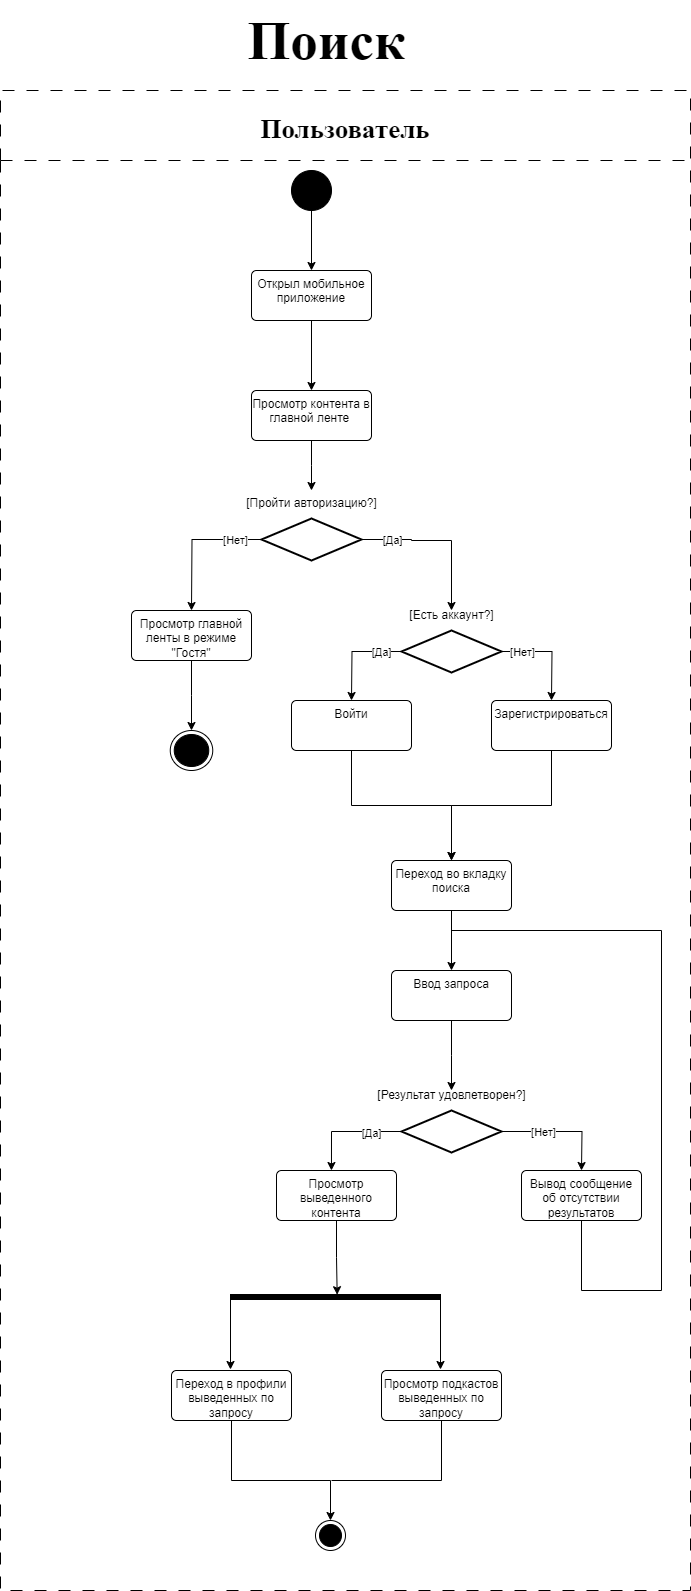

The diagram above was exported from draw.io. Its source (the exported page's mxGraphModel, read from the mxfile embedded in the PNG):
<mxGraphModel dx="1434" dy="1949" grid="1" gridSize="10" guides="1" tooltips="1" connect="1" arrows="1" fold="1" page="1" pageScale="1" pageWidth="827" pageHeight="1169" math="0" shadow="0">
  <root>
    <mxCell id="0" />
    <mxCell id="1" parent="0" />
    <mxCell id="g5Av5INMRB4v9tZByPB1-8" style="edgeStyle=orthogonalEdgeStyle;rounded=0;orthogonalLoop=1;jettySize=auto;html=1;entryX=0.5;entryY=0;entryDx=0;entryDy=0;" parent="1" source="g5Av5INMRB4v9tZByPB1-2" target="g5Av5INMRB4v9tZByPB1-7" edge="1">
      <mxGeometry relative="1" as="geometry" />
    </mxCell>
    <mxCell id="g5Av5INMRB4v9tZByPB1-2" value="" style="ellipse;fillColor=strokeColor;html=1;" parent="1" vertex="1">
      <mxGeometry x="360" y="40" width="40" height="40" as="geometry" />
    </mxCell>
    <mxCell id="g5Av5INMRB4v9tZByPB1-15" style="edgeStyle=orthogonalEdgeStyle;rounded=0;orthogonalLoop=1;jettySize=auto;html=1;" parent="1" source="g5Av5INMRB4v9tZByPB1-5" edge="1">
      <mxGeometry relative="1" as="geometry">
        <mxPoint x="380" y="360" as="targetPoint" />
      </mxGeometry>
    </mxCell>
    <mxCell id="g5Av5INMRB4v9tZByPB1-5" value="Просмотр контента в главной ленте&amp;nbsp;&lt;div&gt;&lt;br/&gt;&lt;/div&gt;" style="whiteSpace=wrap;html=1;verticalAlign=top;rounded=1;arcSize=10;dashed=0;" parent="1" vertex="1">
      <mxGeometry x="320" y="260" width="120" height="50" as="geometry" />
    </mxCell>
    <mxCell id="g5Av5INMRB4v9tZByPB1-9" style="edgeStyle=orthogonalEdgeStyle;rounded=0;orthogonalLoop=1;jettySize=auto;html=1;entryX=0.5;entryY=0;entryDx=0;entryDy=0;" parent="1" source="g5Av5INMRB4v9tZByPB1-7" target="g5Av5INMRB4v9tZByPB1-5" edge="1">
      <mxGeometry relative="1" as="geometry" />
    </mxCell>
    <mxCell id="g5Av5INMRB4v9tZByPB1-7" value="Открыл мобильное приложение" style="whiteSpace=wrap;html=1;verticalAlign=top;rounded=1;arcSize=10;dashed=0;" parent="1" vertex="1">
      <mxGeometry x="320" y="140" width="120" height="50" as="geometry" />
    </mxCell>
    <mxCell id="g5Av5INMRB4v9tZByPB1-16" value="[Пройти авторизацию?]" style="text;html=1;align=center;verticalAlign=middle;resizable=0;points=[];autosize=1;strokeColor=none;fillColor=none;" parent="1" vertex="1">
      <mxGeometry x="305" y="358" width="150" height="30" as="geometry" />
    </mxCell>
    <mxCell id="g5Av5INMRB4v9tZByPB1-20" style="edgeStyle=orthogonalEdgeStyle;rounded=0;orthogonalLoop=1;jettySize=auto;html=1;" parent="1" source="g5Av5INMRB4v9tZByPB1-18" edge="1">
      <mxGeometry relative="1" as="geometry">
        <mxPoint x="520" y="480" as="targetPoint" />
        <Array as="points">
          <mxPoint x="480" y="409" />
          <mxPoint x="480" y="410" />
          <mxPoint x="520" y="410" />
        </Array>
      </mxGeometry>
    </mxCell>
    <mxCell id="g5Av5INMRB4v9tZByPB1-22" value="[Да]" style="edgeLabel;html=1;align=center;verticalAlign=middle;resizable=0;points=[];" parent="g5Av5INMRB4v9tZByPB1-20" vertex="1" connectable="0">
      <mxGeometry x="-0.2574" relative="1" as="geometry">
        <mxPoint x="-29" y="-1" as="offset" />
      </mxGeometry>
    </mxCell>
    <mxCell id="g5Av5INMRB4v9tZByPB1-24" style="edgeStyle=orthogonalEdgeStyle;rounded=0;orthogonalLoop=1;jettySize=auto;html=1;" parent="1" source="g5Av5INMRB4v9tZByPB1-18" edge="1">
      <mxGeometry relative="1" as="geometry">
        <mxPoint x="260" y="480" as="targetPoint" />
      </mxGeometry>
    </mxCell>
    <mxCell id="g5Av5INMRB4v9tZByPB1-25" value="[Нет]" style="edgeLabel;html=1;align=center;verticalAlign=middle;resizable=0;points=[];" parent="g5Av5INMRB4v9tZByPB1-24" vertex="1" connectable="0">
      <mxGeometry x="-0.6131" relative="1" as="geometry">
        <mxPoint as="offset" />
      </mxGeometry>
    </mxCell>
    <mxCell id="g5Av5INMRB4v9tZByPB1-18" value="" style="strokeWidth=2;html=1;shape=mxgraph.flowchart.decision;whiteSpace=wrap;" parent="1" vertex="1">
      <mxGeometry x="330" y="388" width="100" height="42" as="geometry" />
    </mxCell>
    <mxCell id="g5Av5INMRB4v9tZByPB1-41" style="edgeStyle=orthogonalEdgeStyle;rounded=0;orthogonalLoop=1;jettySize=auto;html=1;" parent="1" source="g5Av5INMRB4v9tZByPB1-26" target="g5Av5INMRB4v9tZByPB1-42" edge="1">
      <mxGeometry relative="1" as="geometry">
        <mxPoint x="260" y="570" as="targetPoint" />
      </mxGeometry>
    </mxCell>
    <mxCell id="g5Av5INMRB4v9tZByPB1-26" value="Просмотр главной ленты в режиме &quot;Гостя&quot;" style="whiteSpace=wrap;html=1;verticalAlign=top;rounded=1;arcSize=10;dashed=0;" parent="1" vertex="1">
      <mxGeometry x="200" y="480" width="120" height="50" as="geometry" />
    </mxCell>
    <mxCell id="g5Av5INMRB4v9tZByPB1-29" style="edgeStyle=orthogonalEdgeStyle;rounded=0;orthogonalLoop=1;jettySize=auto;html=1;" parent="1" source="g5Av5INMRB4v9tZByPB1-27" edge="1">
      <mxGeometry relative="1" as="geometry">
        <mxPoint x="420" y="570" as="targetPoint" />
      </mxGeometry>
    </mxCell>
    <mxCell id="g5Av5INMRB4v9tZByPB1-31" value="[Да]" style="edgeLabel;html=1;align=center;verticalAlign=middle;resizable=0;points=[];" parent="g5Av5INMRB4v9tZByPB1-29" vertex="1" connectable="0">
      <mxGeometry x="-0.579" relative="1" as="geometry">
        <mxPoint as="offset" />
      </mxGeometry>
    </mxCell>
    <mxCell id="g5Av5INMRB4v9tZByPB1-30" style="edgeStyle=orthogonalEdgeStyle;rounded=0;orthogonalLoop=1;jettySize=auto;html=1;" parent="1" source="g5Av5INMRB4v9tZByPB1-27" edge="1">
      <mxGeometry relative="1" as="geometry">
        <mxPoint x="620" y="570" as="targetPoint" />
      </mxGeometry>
    </mxCell>
    <mxCell id="g5Av5INMRB4v9tZByPB1-32" value="[Нет]" style="edgeLabel;html=1;align=center;verticalAlign=middle;resizable=0;points=[];" parent="g5Av5INMRB4v9tZByPB1-30" vertex="1" connectable="0">
      <mxGeometry x="-0.7253" y="1" relative="1" as="geometry">
        <mxPoint x="6" y="1" as="offset" />
      </mxGeometry>
    </mxCell>
    <mxCell id="g5Av5INMRB4v9tZByPB1-27" value="" style="strokeWidth=2;html=1;shape=mxgraph.flowchart.decision;whiteSpace=wrap;" parent="1" vertex="1">
      <mxGeometry x="470" y="500" width="100" height="42" as="geometry" />
    </mxCell>
    <mxCell id="g5Av5INMRB4v9tZByPB1-28" value="[Есть аккаунт?]" style="text;html=1;align=center;verticalAlign=middle;resizable=0;points=[];autosize=1;strokeColor=none;fillColor=none;" parent="1" vertex="1">
      <mxGeometry x="465" y="470" width="110" height="30" as="geometry" />
    </mxCell>
    <mxCell id="g5Av5INMRB4v9tZByPB1-39" style="edgeStyle=orthogonalEdgeStyle;rounded=0;orthogonalLoop=1;jettySize=auto;html=1;entryX=0.5;entryY=0;entryDx=0;entryDy=0;" parent="1" source="g5Av5INMRB4v9tZByPB1-33" target="g5Av5INMRB4v9tZByPB1-43" edge="1">
      <mxGeometry relative="1" as="geometry">
        <mxPoint x="520" y="710" as="targetPoint" />
      </mxGeometry>
    </mxCell>
    <mxCell id="g5Av5INMRB4v9tZByPB1-33" value="Войти" style="whiteSpace=wrap;html=1;verticalAlign=top;rounded=1;arcSize=10;dashed=0;" parent="1" vertex="1">
      <mxGeometry x="360" y="570" width="120" height="50" as="geometry" />
    </mxCell>
    <mxCell id="g5Av5INMRB4v9tZByPB1-40" style="edgeStyle=orthogonalEdgeStyle;rounded=0;orthogonalLoop=1;jettySize=auto;html=1;entryX=0.5;entryY=0;entryDx=0;entryDy=0;" parent="1" source="g5Av5INMRB4v9tZByPB1-34" target="g5Av5INMRB4v9tZByPB1-43" edge="1">
      <mxGeometry relative="1" as="geometry">
        <mxPoint x="520" y="710" as="targetPoint" />
      </mxGeometry>
    </mxCell>
    <mxCell id="g5Av5INMRB4v9tZByPB1-34" value="Зарегистрироваться" style="whiteSpace=wrap;html=1;verticalAlign=top;rounded=1;arcSize=10;dashed=0;" parent="1" vertex="1">
      <mxGeometry x="560" y="570" width="120" height="50" as="geometry" />
    </mxCell>
    <mxCell id="g5Av5INMRB4v9tZByPB1-42" value="" style="ellipse;html=1;shape=endState;fillColor=strokeColor;" parent="1" vertex="1">
      <mxGeometry x="238.75" y="600" width="42.5" height="40" as="geometry" />
    </mxCell>
    <mxCell id="g5Av5INMRB4v9tZByPB1-44" style="edgeStyle=orthogonalEdgeStyle;rounded=0;orthogonalLoop=1;jettySize=auto;html=1;entryX=0.5;entryY=0;entryDx=0;entryDy=0;" parent="1" source="g5Av5INMRB4v9tZByPB1-43" target="g5Av5INMRB4v9tZByPB1-46" edge="1">
      <mxGeometry relative="1" as="geometry">
        <mxPoint x="520" y="840" as="targetPoint" />
      </mxGeometry>
    </mxCell>
    <mxCell id="g5Av5INMRB4v9tZByPB1-43" value="Переход во вкладку поиска" style="whiteSpace=wrap;html=1;verticalAlign=top;rounded=1;arcSize=10;dashed=0;" parent="1" vertex="1">
      <mxGeometry x="460" y="730" width="120" height="50" as="geometry" />
    </mxCell>
    <mxCell id="g5Av5INMRB4v9tZByPB1-48" style="edgeStyle=orthogonalEdgeStyle;rounded=0;orthogonalLoop=1;jettySize=auto;html=1;" parent="1" source="g5Av5INMRB4v9tZByPB1-46" edge="1">
      <mxGeometry relative="1" as="geometry">
        <mxPoint x="520" y="960" as="targetPoint" />
      </mxGeometry>
    </mxCell>
    <mxCell id="g5Av5INMRB4v9tZByPB1-46" value="Ввод запроса" style="whiteSpace=wrap;html=1;verticalAlign=top;rounded=1;arcSize=10;dashed=0;" parent="1" vertex="1">
      <mxGeometry x="460" y="840" width="120" height="50" as="geometry" />
    </mxCell>
    <mxCell id="g5Av5INMRB4v9tZByPB1-51" style="edgeStyle=orthogonalEdgeStyle;rounded=0;orthogonalLoop=1;jettySize=auto;html=1;entryX=0.458;entryY=0;entryDx=0;entryDy=0;entryPerimeter=0;" parent="1" source="g5Av5INMRB4v9tZByPB1-49" target="g5Av5INMRB4v9tZByPB1-53" edge="1">
      <mxGeometry relative="1" as="geometry">
        <mxPoint x="400" y="1001" as="targetPoint" />
      </mxGeometry>
    </mxCell>
    <mxCell id="g5Av5INMRB4v9tZByPB1-55" value="[Да]" style="edgeLabel;html=1;align=center;verticalAlign=middle;resizable=0;points=[];" parent="g5Av5INMRB4v9tZByPB1-51" vertex="1" connectable="0">
      <mxGeometry x="-0.4356" y="1" relative="1" as="geometry">
        <mxPoint as="offset" />
      </mxGeometry>
    </mxCell>
    <mxCell id="g5Av5INMRB4v9tZByPB1-49" value="" style="strokeWidth=2;html=1;shape=mxgraph.flowchart.decision;whiteSpace=wrap;" parent="1" vertex="1">
      <mxGeometry x="470" y="980" width="100" height="42" as="geometry" />
    </mxCell>
    <mxCell id="g5Av5INMRB4v9tZByPB1-50" value="[Результат удовлетворен?]" style="text;html=1;align=center;verticalAlign=middle;resizable=0;points=[];autosize=1;strokeColor=none;fillColor=none;" parent="1" vertex="1">
      <mxGeometry x="435" y="950" width="170" height="30" as="geometry" />
    </mxCell>
    <mxCell id="g5Av5INMRB4v9tZByPB1-60" style="edgeStyle=orthogonalEdgeStyle;rounded=0;orthogonalLoop=1;jettySize=auto;html=1;entryX=0.04;entryY=0.492;entryDx=0;entryDy=0;entryPerimeter=0;" parent="1" source="g5Av5INMRB4v9tZByPB1-53" target="VSxftfR5fPxuuAE-Tb4W-1" edge="1">
      <mxGeometry relative="1" as="geometry">
        <mxPoint x="405" y="1160" as="targetPoint" />
      </mxGeometry>
    </mxCell>
    <mxCell id="g5Av5INMRB4v9tZByPB1-53" value="Просмотр выведенного контента" style="whiteSpace=wrap;html=1;verticalAlign=top;rounded=1;arcSize=10;dashed=0;" parent="1" vertex="1">
      <mxGeometry x="345" y="1040" width="120" height="50" as="geometry" />
    </mxCell>
    <mxCell id="g5Av5INMRB4v9tZByPB1-87" value="Пользователь" style="swimlane;startSize=70;fontFamily=Times New Roman;fontSize=27;dashed=1;dashPattern=12 12;" parent="1" vertex="1">
      <mxGeometry x="69" y="-40" width="690" height="1500" as="geometry" />
    </mxCell>
    <mxCell id="ei4eWhY-JZ19oxO_xUVj-3" style="edgeStyle=orthogonalEdgeStyle;rounded=0;orthogonalLoop=1;jettySize=auto;html=1;endArrow=none;endFill=0;" parent="g5Av5INMRB4v9tZByPB1-87" source="ei4eWhY-JZ19oxO_xUVj-1" edge="1">
      <mxGeometry relative="1" as="geometry">
        <mxPoint x="451" y="840" as="targetPoint" />
        <Array as="points">
          <mxPoint x="581" y="1200" />
          <mxPoint x="661" y="1200" />
        </Array>
      </mxGeometry>
    </mxCell>
    <mxCell id="ei4eWhY-JZ19oxO_xUVj-1" value="Вывод сообщение об отсутствии результатов" style="whiteSpace=wrap;html=1;verticalAlign=top;rounded=1;arcSize=10;dashed=0;" parent="g5Av5INMRB4v9tZByPB1-87" vertex="1">
      <mxGeometry x="521" y="1080" width="120" height="50" as="geometry" />
    </mxCell>
    <mxCell id="g5Av5INMRB4v9tZByPB1-52" style="edgeStyle=orthogonalEdgeStyle;rounded=0;orthogonalLoop=1;jettySize=auto;html=1;" parent="g5Av5INMRB4v9tZByPB1-87" source="g5Av5INMRB4v9tZByPB1-49" edge="1">
      <mxGeometry relative="1" as="geometry">
        <mxPoint x="581" y="1080" as="targetPoint" />
      </mxGeometry>
    </mxCell>
    <mxCell id="g5Av5INMRB4v9tZByPB1-56" value="[Нет]" style="edgeLabel;html=1;align=center;verticalAlign=middle;resizable=0;points=[];" parent="g5Av5INMRB4v9tZByPB1-52" vertex="1" connectable="0">
      <mxGeometry x="-0.0473" relative="1" as="geometry">
        <mxPoint x="-16" as="offset" />
      </mxGeometry>
    </mxCell>
    <mxCell id="ei4eWhY-JZ19oxO_xUVj-10" value="Переход в профили выведенных по запросу" style="whiteSpace=wrap;html=1;verticalAlign=top;rounded=1;arcSize=10;dashed=0;" parent="g5Av5INMRB4v9tZByPB1-87" vertex="1">
      <mxGeometry x="171" y="1280" width="120" height="50" as="geometry" />
    </mxCell>
    <mxCell id="ei4eWhY-JZ19oxO_xUVj-13" style="edgeStyle=orthogonalEdgeStyle;rounded=0;orthogonalLoop=1;jettySize=auto;html=1;endArrow=none;endFill=0;exitX=0.5;exitY=1;exitDx=0;exitDy=0;" parent="g5Av5INMRB4v9tZByPB1-87" source="VSxftfR5fPxuuAE-Tb4W-4" edge="1">
      <mxGeometry relative="1" as="geometry">
        <mxPoint x="331" y="1390" as="targetPoint" />
        <Array as="points">
          <mxPoint x="441" y="1390" />
          <mxPoint x="331" y="1390" />
        </Array>
        <mxPoint x="460.9655172413793" y="1460" as="sourcePoint" />
      </mxGeometry>
    </mxCell>
    <mxCell id="ei4eWhY-JZ19oxO_xUVj-15" value="" style="ellipse;html=1;shape=endState;fillColor=strokeColor;" parent="g5Av5INMRB4v9tZByPB1-87" vertex="1">
      <mxGeometry x="315" y="1430" width="30" height="30" as="geometry" />
    </mxCell>
    <mxCell id="ei4eWhY-JZ19oxO_xUVj-12" style="edgeStyle=orthogonalEdgeStyle;rounded=0;orthogonalLoop=1;jettySize=auto;html=1;" parent="g5Av5INMRB4v9tZByPB1-87" source="ei4eWhY-JZ19oxO_xUVj-10" target="ei4eWhY-JZ19oxO_xUVj-15" edge="1">
      <mxGeometry relative="1" as="geometry">
        <mxPoint x="261" y="1610" as="targetPoint" />
        <Array as="points">
          <mxPoint x="231" y="1390" />
          <mxPoint x="330" y="1390" />
        </Array>
      </mxGeometry>
    </mxCell>
    <mxCell id="VSxftfR5fPxuuAE-Tb4W-1" value="" style="html=1;points=[];perimeter=orthogonalPerimeter;fillColor=strokeColor;direction=south;" parent="g5Av5INMRB4v9tZByPB1-87" vertex="1">
      <mxGeometry x="230" y="1204" width="210" height="5" as="geometry" />
    </mxCell>
    <mxCell id="VSxftfR5fPxuuAE-Tb4W-2" style="edgeStyle=orthogonalEdgeStyle;rounded=0;orthogonalLoop=1;jettySize=auto;html=1;" parent="g5Av5INMRB4v9tZByPB1-87" edge="1">
      <mxGeometry relative="1" as="geometry">
        <mxPoint x="230" y="1279" as="targetPoint" />
        <mxPoint x="230" y="1209" as="sourcePoint" />
      </mxGeometry>
    </mxCell>
    <mxCell id="VSxftfR5fPxuuAE-Tb4W-3" style="edgeStyle=orthogonalEdgeStyle;rounded=0;orthogonalLoop=1;jettySize=auto;html=1;" parent="g5Av5INMRB4v9tZByPB1-87" edge="1">
      <mxGeometry relative="1" as="geometry">
        <mxPoint x="440" y="1279" as="targetPoint" />
        <mxPoint x="440" y="1209" as="sourcePoint" />
      </mxGeometry>
    </mxCell>
    <mxCell id="VSxftfR5fPxuuAE-Tb4W-4" value="Просмотр подкастов выведенных по запросу" style="whiteSpace=wrap;html=1;verticalAlign=top;rounded=1;arcSize=10;dashed=0;" parent="g5Av5INMRB4v9tZByPB1-87" vertex="1">
      <mxGeometry x="381" y="1280" width="120" height="50" as="geometry" />
    </mxCell>
    <mxCell id="nWO64C6GFkDaU7UcRXSv-1" value="Поиск" style="text;html=1;align=center;verticalAlign=middle;resizable=0;points=[];autosize=1;strokeColor=none;fillColor=none;fontFamily=Times New Roman;fontSize=55;fontStyle=1" parent="1" vertex="1">
      <mxGeometry x="310" y="-130" width="170" height="80" as="geometry" />
    </mxCell>
  </root>
</mxGraphModel>